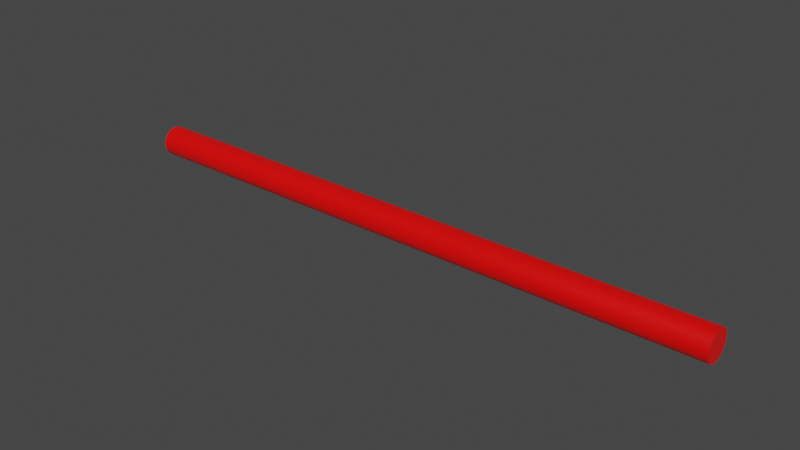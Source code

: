 # Source: projectiles.blend  (saved by Blender 3.6.11; exported with 4.5.12 LTS)
import bpy
from mathutils import Matrix  # noqa: F401  (used for matrix-valued properties, if any)

bpy.ops.wm.read_factory_settings(use_empty=True)
scene = bpy.context.scene
scene.name = 'Scene'

# ---- materials (node trees are filled in below, after node groups)
mat_laser_red = bpy.data.materials.new('laser.red')
mat_laser_red.use_transparent_shadow = False
mat_laser_red.diffuse_color = (1.0, 0.0, 0.0, 1.0)

# ---- material node trees
mat_laser_red.use_nodes = True; mat_laser_red.node_tree.nodes.clear()
_N = mat_laser_red.node_tree.nodes; _L = mat_laser_red.node_tree.links
n0 = _N.new('ShaderNodeBsdfPrincipled'); n0.name = 'Principled BSDF'; n0.location = (10, 300)
n0.distribution = 'GGX'
n0.subsurface_method = 'RANDOM_WALK_SKIN'
n0.inputs[0].default_value = (1.0, 0.0, 0.0, 1.0)
n0.inputs[2].default_value = 0.4
n0.inputs[27].default_value = (0.0, 0.0, 0.0, 1.0)
n0.inputs[28].default_value = 1.0
n1 = _N.new('ShaderNodeOutputMaterial'); n1.name = 'Material Output'; n1.location = (320, 270)
_L.new(n0.outputs[0], n1.inputs[0])
n1.is_active_output = True

# ---- world
world_world = bpy.data.worlds.new('World'); scene.world = world_world
world_world.use_nodes = True; world_world.node_tree.nodes.clear()
_N = world_world.node_tree.nodes; _L = world_world.node_tree.links
n0 = _N.new('ShaderNodeOutputWorld'); n0.name = 'World Output'; n0.location = (300, 300)
n1 = _N.new('ShaderNodeBackground'); n1.name = 'Background'; n1.location = (10, 300)
n1.inputs[0].default_value = (0.05088, 0.05088, 0.05088, 1.0)
_L.new(n1.outputs[0], n0.inputs[0])
n0.is_active_output = True
world_world.color = (0.05088, 0.05088, 0.05088)
world_world.use_sun_shadow = False
world_world.sun_shadow_jitter_overblur = 0.0

# ---- meshes
me_projectile_laser = bpy.data.meshes.new('projectile.laser')
me_projectile_laser.from_pydata([(0.0, 1.0, -15.51), (0.0, 1.0, 25.08), (0.1951, 0.9808, -15.51), (0.1951, 0.9808, 25.08), (0.3827, 0.9239, -15.51), (0.3827, 0.9239, 25.08), (0.5556, 0.8315, -15.51), (0.5556, 0.8315, 25.08), (0.7071, 0.7071, -15.51), (0.7071, 0.7071, 25.08), (0.8315, 0.5556, -15.51), (0.8315, 0.5556, 25.08), (0.9239, 0.3827, -15.51), (0.9239, 0.3827, 25.08), (0.9808, 0.1951, -15.51), (0.9808, 0.1951, 25.08), (1.0, 5.903e-07, -15.51), (1.0, -1.096e-06, 25.08), (0.9808, -0.1951, -15.51), (0.9808, -0.1951, 25.08), (0.9239, -0.3827, -15.51), (0.9239, -0.3827, 25.08), (0.8315, -0.5556, -15.51), (0.8315, -0.5556, 25.08), (0.7071, -0.7071, -15.51), (0.7071, -0.7071, 25.08), (0.5556, -0.8315, -15.51), (0.5556, -0.8315, 25.08), (0.3827, -0.9239, -15.51), (0.3827, -0.9239, 25.08), (0.1951, -0.9808, -15.51), (0.1951, -0.9808, 25.08), (-8.742e-08, -1.0, -15.51), (-8.742e-08, -1.0, 25.08), (-0.1951, -0.9808, -15.51), (-0.1951, -0.9808, 25.08), (-0.3827, -0.9239, -15.51), (-0.3827, -0.9239, 25.08), (-0.5556, -0.8315, -15.51), (-0.5556, -0.8315, 25.08), (-0.7071, -0.7071, -15.51), (-0.7071, -0.7071, 25.08), (-0.8315, -0.5556, -15.51), (-0.8315, -0.5556, 25.08), (-0.9239, -0.3827, -15.51), (-0.9239, -0.3827, 25.08), (-0.9808, -0.1951, -15.51), (-0.9808, -0.1951, 25.08), (-1.0, 6.46e-07, -15.51), (-1.0, -1.041e-06, 25.08), (-0.9808, 0.1951, -15.51), (-0.9808, 0.1951, 25.08), (-0.9239, 0.3827, -15.51), (-0.9239, 0.3827, 25.08), (-0.8315, 0.5556, -15.51), (-0.8315, 0.5556, 25.08), (-0.7071, 0.7071, -15.51), (-0.7071, 0.7071, 25.08), (-0.5556, 0.8315, -15.51), (-0.5556, 0.8315, 25.08), (-0.3827, 0.9239, -15.51), (-0.3827, 0.9239, 25.08), (-0.1951, 0.9808, -15.51), (-0.1951, 0.9808, 25.08)], [], [(22, 30, 14, 18), (9, 8, 6, 7), (5, 4, 2, 3), (13, 12, 10, 11), (30, 46, 62, 14), (17, 16, 14, 15), (53, 52, 50, 51), (63, 62, 60, 61), (33, 32, 30, 31), (25, 24, 22, 23), (19, 18, 16, 17), (11, 10, 8, 9), (23, 22, 20, 21), (1, 0, 62, 63), (27, 26, 24, 25), (37, 36, 34, 35), (61, 60, 58, 59), (21, 20, 18, 19), (59, 58, 56, 57), (39, 38, 36, 37), (51, 50, 48, 49), (37, 21, 5, 53), (55, 54, 52, 53), (31, 30, 28, 29), (49, 48, 46, 47), (29, 28, 26, 27), (45, 44, 42, 43), (43, 42, 40, 41), (57, 56, 54, 55), (41, 40, 38, 39), (5, 3, 1), (1, 63, 61), (61, 59, 57), (41, 37, 45, 43), (53, 51, 49), (49, 47, 45), (25, 21, 29, 27), (41, 39, 37), (37, 35, 33), (33, 31, 29), (25, 23, 21), (21, 19, 17), (17, 15, 13), (22, 26, 28, 30), (9, 7, 5), (46, 54, 58, 62), (29, 21, 37, 33), (61, 53, 5, 1), (62, 6, 10, 14), (15, 14, 12, 13), (35, 34, 32, 33), (3, 2, 0, 1), (62, 0, 2), (61, 57, 55, 53), (6, 8, 10), (10, 12, 14), (14, 16, 18), (18, 20, 22), (22, 24, 26), (62, 2, 4, 6), (30, 32, 34), (34, 36, 38), (46, 50, 52, 54), (42, 44, 46), (46, 48, 50), (9, 5, 13, 11), (54, 56, 58), (58, 60, 62), (38, 46, 30, 34), (45, 37, 53, 49), (42, 46, 38, 40), (13, 5, 21, 17), (47, 46, 44, 45), (7, 6, 4, 5)])
me_projectile_laser.polygons.foreach_set('use_smooth', [0, 1, 0, 0, 0, 0, 0, 0, 0, 0, 0, 0, 0, 0, 0, 0, 0, 0, 0, 0, 0, 0, 0, 0, 0, 0, 0, 0, 0, 0, 0, 0, 0, 0, 0, 0, 0, 0, 0, 0, 0, 0, 0, 0, 0, 0, 0, 0, 0, 0, 0, 0, 0, 0, 0, 0, 0, 0, 0, 0, 0, 0, 0, 0, 0, 0, 0, 0, 0, 0, 0, 0, 0, 0])
_uv = me_projectile_laser.uv_layers.new(name='UVMap')
_uv.uv.foreach_set('vector', [0.9496, 0.1167, 0.7968, 0.01461, 0.9854, 0.2968, 0.9854, 0.2032, 0.875, 1.0, 0.875, 0.5, 0.9062, 0.5, 0.9062, 1.0, 0.9375, 1.0, 0.9375, 0.5, 0.9688, 0.5, 0.9688, 1.0, 0.8125, 1.0, 0.8125, 0.5, 0.8438, 0.5, 0.8438, 1.0, 0.7968, 0.01461, 0.5146, 0.2032, 0.7032, 0.4854, 0.9854, 0.2968, 0.75, 1.0, 0.75, 0.5, 0.7812, 0.5, 0.7812, 1.0, 0.1875, 1.0, 0.1875, 0.5, 0.2188, 0.5, 0.2188, 1.0, 0.03125, 1.0, 0.03125, 0.5, 0.0625, 0.5, 0.0625, 1.0, 0.5, 1.0, 0.5, 0.5, 0.5312, 0.5, 0.5312, 1.0, 0.625, 1.0, 0.625, 0.5, 0.6562, 0.5, 0.6562, 1.0, 0.7188, 1.0, 0.7188, 0.5, 0.75, 0.5, 0.75, 1.0, 0.8438, 1.0, 0.8438, 0.5, 0.875, 0.5, 0.875, 1.0, 0.6562, 1.0, 0.6562, 0.5, 0.6875, 0.5, 0.6875, 1.0, 0.0, 1.0, 0.0, 0.5, 0.03125, 0.5, 0.03125, 1.0, 0.5938, 1.0, 0.5938, 0.5, 0.625, 0.5, 0.625, 1.0, 0.4375, 1.0, 0.4375, 0.5, 0.4688, 0.5, 0.4688, 1.0, 0.0625, 1.0, 0.0625, 0.5, 0.09375, 0.5, 0.09375, 1.0, 0.6875, 1.0, 0.6875, 0.5, 0.7188, 0.5, 0.7188, 1.0, 0.09375, 1.0, 0.09375, 0.5, 0.125, 0.5, 0.125, 1.0, 0.4062, 1.0, 0.4062, 0.5, 0.4375, 0.5, 0.4375, 1.0, 0.2188, 1.0, 0.2188, 0.5, 0.25, 0.5, 0.25, 1.0, 0.1582, 0.02827, 0.4717, 0.1582, 0.3418, 0.4717, 0.02827, 0.3418, 0.1562, 1.0, 0.1562, 0.5, 0.1875, 0.5, 0.1875, 1.0, 0.5312, 1.0, 0.5312, 0.5, 0.5625, 0.5, 0.5625, 1.0, 0.25, 1.0, 0.25, 0.5, 0.2812, 0.5, 0.2812, 1.0, 0.5625, 1.0, 0.5625, 0.5, 0.5938, 0.5, 0.5938, 1.0, 0.3125, 1.0, 0.3125, 0.5, 0.3438, 0.5, 0.3438, 1.0, 0.3438, 1.0, 0.3438, 0.5, 0.375, 0.5, 0.375, 1.0, 0.125, 1.0, 0.125, 0.5, 0.1562, 0.5, 0.1562, 1.0, 0.375, 1.0, 0.375, 0.5, 0.4062, 0.5, 0.4062, 1.0, 0.3418, 0.4717, 0.2968, 0.4854, 0.25, 0.49, 0.25, 0.49, 0.2032, 0.4854, 0.1582, 0.4717, 0.1582, 0.4717, 0.1167, 0.4496, 0.08029, 0.4197, 0.08029, 0.08029, 0.1582, 0.02827, 0.02827, 0.1582, 0.05045, 0.1167, 0.02827, 0.3418, 0.01461, 0.2968, 0.01, 0.25, 0.01, 0.25, 0.01461, 0.2032, 0.02827, 0.1582, 0.4197, 0.08029, 0.4717, 0.1582, 0.3418, 0.02827, 0.3833, 0.05045, 0.08029, 0.08029, 0.1167, 0.05045, 0.1582, 0.02827, 0.1582, 0.02827, 0.2032, 0.01461, 0.25, 0.01, 0.25, 0.01, 0.2968, 0.01461, 0.3418, 0.02827, 0.4197, 0.08029, 0.4496, 0.1167, 0.4717, 0.1582, 0.4717, 0.1582, 0.4854, 0.2032, 0.49, 0.25, 0.49, 0.25, 0.4854, 0.2968, 0.4717, 0.3418, 0.9496, 0.1167, 0.8833, 0.05045, 0.8418, 0.02827, 0.7968, 0.01461, 0.4197, 0.4197, 0.3833, 0.4496, 0.3418, 0.4717, 0.5146, 0.2032, 0.5504, 0.3833, 0.6167, 0.4496, 0.7032, 0.4854, 0.3418, 0.02827, 0.4717, 0.1582, 0.1582, 0.02827, 0.25, 0.01, 0.1582, 0.4717, 0.02827, 0.3418, 0.3418, 0.4717, 0.25, 0.49, 0.7032, 0.4854, 0.8833, 0.4496, 0.9496, 0.3833, 0.9854, 0.2968, 0.7812, 1.0, 0.7812, 0.5, 0.8125, 0.5, 0.8125, 1.0, 0.4688, 1.0, 0.4688, 0.5, 0.5, 0.5, 0.5, 1.0, 0.9688, 1.0, 0.9688, 0.5, 1.0, 0.5, 1.0, 1.0, 0.7032, 0.4854, 0.75, 0.49, 0.7968, 0.4854, 0.1582, 0.4717, 0.08029, 0.4197, 0.05045, 0.3833, 0.02827, 0.3418, 0.8833, 0.4496, 0.9197, 0.4197, 0.9496, 0.3833, 0.9496, 0.3833, 0.9717, 0.3418, 0.9854, 0.2968, 0.9854, 0.2968, 0.99, 0.25, 0.9854, 0.2032, 0.9854, 0.2032, 0.9717, 0.1582, 0.9496, 0.1167, 0.9496, 0.1167, 0.9197, 0.08029, 0.8833, 0.05045, 0.7032, 0.4854, 0.7968, 0.4854, 0.8418, 0.4717, 0.8833, 0.4496, 0.7968, 0.01461, 0.75, 0.01, 0.7032, 0.01461, 0.7032, 0.01461, 0.6582, 0.02827, 0.6167, 0.05045, 0.5146, 0.2032, 0.5146, 0.2968, 0.5283, 0.3418, 0.5504, 0.3833, 0.5504, 0.1167, 0.5283, 0.1582, 0.5146, 0.2032, 0.5146, 0.2032, 0.51, 0.25, 0.5146, 0.2968, 0.4197, 0.4197, 0.3418, 0.4717, 0.4717, 0.3418, 0.4496, 0.3833, 0.5504, 0.3833, 0.5803, 0.4197, 0.6167, 0.4496, 0.6167, 0.4496, 0.6582, 0.4717, 0.7032, 0.4854, 0.6167, 0.05045, 0.5146, 0.2032, 0.7968, 0.01461, 0.7032, 0.01461, 0.02827, 0.1582, 0.1582, 0.02827, 0.02827, 0.3418, 0.01, 0.25, 0.5504, 0.1167, 0.5146, 0.2032, 0.6167, 0.05045, 0.5803, 0.08029, 0.4717, 0.3418, 0.3418, 0.4717, 0.4717, 0.1582, 0.49, 0.25, 0.2812, 1.0, 0.2812, 0.5, 0.3125, 0.5, 0.3125, 1.0, 0.9062, 1.0, 0.9062, 0.5, 0.9375, 0.5, 0.9375, 1.0])
me_projectile_laser.materials.append(mat_laser_red)
me_projectile_laser.update()
me_projectile_laser.normals_split_custom_set([tuple(v) for v in zip(*[iter([4.037e-06, 0.0, -1.0, 4.037e-06, 0.0, -1.0, 4.037e-06, 0.0, -1.0, 4.037e-06, 0.0, -1.0, 0.6344, 0.773, 3.371e-08, 0.6344, 0.773, 3.371e-08, 0.6344, 0.773, 3.371e-08, 0.6344, 0.773, 3.371e-08, 0.2903, 0.9569, 4.12e-08, 0.2903, 0.9569, 4.12e-08, 0.2903, 0.9569, 4.12e-08, 0.2903, 0.9569, 4.12e-08, 0.8819, 0.4714, 1.966e-08, 0.8819, 0.4714, 1.966e-08, 0.8819, 0.4714, 1.966e-08, 0.8819, 0.4714, 1.966e-08, -4.768e-07, 0.0, -1.0, -4.768e-07, 0.0, -1.0, -4.768e-07, 0.0, -1.0, -4.768e-07, 0.0, -1.0, 0.9952, 0.09802, 4.097e-09, 0.9952, 0.09802, 4.097e-09, 0.9952, 0.09802, 4.097e-09, 0.9952, 0.09802, 4.097e-09, -0.9569, 0.2903, 1.217e-08, -0.9569, 0.2903, 1.217e-08, -0.9569, 0.2903, 1.217e-08, -0.9569, 0.2903, 1.217e-08, -0.2903, 0.9569, 3.933e-08, -0.2903, 0.9569, 3.933e-08, -0.2903, 0.9569, 3.933e-08, -0.2903, 0.9569, 3.933e-08, 0.09802, -0.9952, -4.307e-08, 0.09802, -0.9952, -4.307e-08, 0.09802, -0.9952, -4.307e-08, 0.09802, -0.9952, -4.307e-08, 0.773, -0.6344, -2.715e-08, 0.773, -0.6344, -2.715e-08, 0.773, -0.6344, -2.715e-08, 0.773, -0.6344, -2.715e-08, 0.9952, -0.09802, -4.111e-09, 0.9952, -0.09802, -4.111e-09, 0.9952, -0.09802, -4.111e-09, 0.9952, -0.09802, -4.111e-09, 0.773, 0.6344, 2.809e-08, 0.773, 0.6344, 2.809e-08, 0.773, 0.6344, 2.809e-08, 0.773, 0.6344, 2.809e-08, 0.8819, -0.4714, -1.92e-08, 0.8819, -0.4714, -1.92e-08, 0.8819, -0.4714, -1.92e-08, 0.8819, -0.4714, -1.92e-08, -0.09802, 0.9952, 4.12e-08, -0.09802, 0.9952, 4.12e-08, -0.09802, 0.9952, 4.12e-08, -0.09802, 0.9952, 4.12e-08, 0.6344, -0.773, -3.184e-08, 0.6344, -0.773, -3.184e-08, 0.6344, -0.773, -3.184e-08, 0.6344, -0.773, -3.184e-08, -0.2903, -0.9569, -3.933e-08, -0.2903, -0.9569, -3.933e-08, -0.2903, -0.9569, -3.933e-08, -0.2903, -0.9569, -3.933e-08, -0.4714, 0.8819, 3.745e-08, -0.4714, 0.8819, 3.745e-08, -0.4714, 0.8819, 3.745e-08, -0.4714, 0.8819, 3.745e-08, 0.9569, -0.2903, -1.217e-08, 0.9569, -0.2903, -1.217e-08, 0.9569, -0.2903, -1.217e-08, 0.9569, -0.2903, -1.217e-08, -0.6344, 0.773, 3.09e-08, -0.6344, 0.773, 3.09e-08, -0.6344, 0.773, 3.09e-08, -0.6344, 0.773, 3.09e-08, -0.4714, -0.8819, -3.745e-08, -0.4714, -0.8819, -3.745e-08, -0.4714, -0.8819, -3.745e-08, -0.4714, -0.8819, -3.745e-08, -0.9952, 0.09802, 4.082e-09, -0.9952, 0.09802, 4.082e-09, -0.9952, 0.09802, 4.082e-09, -0.9952, 0.09802, 4.082e-09, 9.537e-07, 0.0, 1.0, 9.537e-07, 0.0, 1.0, 9.537e-07, 0.0, 1.0, 9.537e-07, 0.0, 1.0, -0.8819, 0.4714, 1.966e-08, -0.8819, 0.4714, 1.966e-08, -0.8819, 0.4714, 1.966e-08, -0.8819, 0.4714, 1.966e-08, 0.2903, -0.9569, -3.933e-08, 0.2903, -0.9569, -3.933e-08, 0.2903, -0.9569, -3.933e-08, 0.2903, -0.9569, -3.933e-08, -0.9952, -0.09802, -4.082e-09, -0.9952, -0.09802, -4.082e-09, -0.9952, -0.09802, -4.082e-09, -0.9952, -0.09802, -4.082e-09, 0.4714, -0.8819, -3.745e-08, 0.4714, -0.8819, -3.745e-08, 0.4714, -0.8819, -3.745e-08, 0.4714, -0.8819, -3.745e-08, -0.8819, -0.4714, -2.013e-08, -0.8819, -0.4714, -2.013e-08, -0.8819, -0.4714, -2.013e-08, -0.8819, -0.4714, -2.013e-08, -0.773, -0.6344, -2.622e-08, -0.773, -0.6344, -2.622e-08, -0.773, -0.6344, -2.622e-08, -0.773, -0.6344, -2.622e-08, -0.773, 0.6344, 2.809e-08, -0.773, 0.6344, 2.809e-08, -0.773, 0.6344, 2.809e-08, -0.773, 0.6344, 2.809e-08, -0.6344, -0.773, -3.277e-08, -0.6344, -0.773, -3.277e-08, -0.6344, -0.773, -3.277e-08, -0.6344, -0.773, -3.277e-08, 0.0, 0.0, 1.0, 0.0, 0.0, 1.0, 0.0, 0.0, 1.0, 0.0, 0.0, 1.0, 0.0, 0.0, 1.0, 0.0, 0.0, 1.0, 6.36e-05, 0.0, 1.0, 6.36e-05, 0.0, 1.0, 6.36e-05, 0.0, 1.0, -2.901e-05, 0.0, 1.0, -2.901e-05, 0.0, 1.0, -2.901e-05, 0.0, 1.0, -2.901e-05, 0.0, 1.0, 0.0003522, -8.804e-09, 1.0, 0.0003522, 1.279e-08, 1.0, 0.0003522, -4.296e-08, 1.0, 0.0, 0.0, 1.0, 0.0, 0.0, 1.0, 0.0, 0.0, 1.0, -3.626e-05, 0.0, 1.0, -3.626e-05, 0.0, 1.0, -3.626e-05, 0.0, 1.0, -3.626e-05, 0.0, 1.0, 0.0, 0.0, 1.0, 0.0, 0.0, 1.0, 0.0, 0.0, 1.0, 1.59e-05, 0.0, 1.0, 1.59e-05, 0.0, 1.0, 1.59e-05, 0.0, 1.0, -3.18e-05, 0.0, 1.0, -3.18e-05, 0.0, 1.0, -3.18e-05, 0.0, 1.0, 0.0, 0.0, 1.0, 0.0, 0.0, 1.0, 0.0, 0.0, 1.0, -0.0002084, 6.054e-09, 1.0, -0.0002084, -8.971e-09, 1.0, -0.0002084, 3.006e-08, 1.0, -0.0002084, -2.154e-08, 1.0, -0.0002084, -5.108e-09, 1.0, -0.0002084, 2.474e-09, 1.0, 0.0, 0.0, -1.0, 0.0, 0.0, -1.0, 0.0, 0.0, -1.0, 0.0, 0.0, -1.0, 0.0, 0.0, 1.0, 0.0, 0.0, 1.0, 0.0, 0.0, 1.0, 2.018e-06, 0.0, -1.0, 2.018e-06, 0.0, -1.0, 2.018e-06, 0.0, -1.0, 2.018e-06, 0.0, -1.0, 1.514e-06, 0.0, 1.0, 1.514e-06, 0.0, 1.0, 1.514e-06, 0.0, 1.0, 1.514e-06, 0.0, 1.0, 2.523e-06, 0.0, 1.0, 2.523e-06, 0.0, 1.0, 2.523e-06, 0.0, 1.0, 2.523e-06, 0.0, 1.0, 0.0, 0.0, -1.0, 0.0, 0.0, -1.0, 0.0, 0.0, -1.0, 0.0, 0.0, -1.0, 0.9569, 0.2903, 1.217e-08, 0.9569, 0.2903, 1.217e-08, 0.9569, 0.2903, 1.217e-08, 0.9569, 0.2903, 1.217e-08, -0.09802, -0.9952, -4.307e-08, -0.09802, -0.9952, -4.307e-08, -0.09802, -0.9952, -4.307e-08, -0.09802, -0.9952, -4.307e-08, 0.09802, 0.9952, 4.307e-08, 0.09802, 0.9952, 4.307e-08, 0.09802, 0.9952, 4.307e-08, 0.09802, 0.9952, 4.307e-08, 0.0, 0.0, -1.0, 0.0, 0.0, -1.0, 0.0, 0.0, -1.0, -1.45e-05, 0.0, 1.0, 0.0003211, -6.243e-09, 1.0, 0.0003211, 1.282e-08, 1.0, -1.45e-05, 0.0, 1.0, 0.0, 0.0, -1.0, 0.0, 0.0, -1.0, 0.0, 0.0, -1.0, -6.36e-05, 0.0, -1.0, -6.36e-05, 0.0, -1.0, -6.36e-05, 0.0, -1.0, 0.0, 0.0, -1.0, 0.0, 0.0, -1.0, 0.0, 0.0, -1.0, 0.0002084, -4.373e-09, -1.0, 0.0002084, -2.359e-08, -1.0, 0.0002084, 2.106e-08, -1.0, 3.18e-05, 0.0, -1.0, 3.18e-05, 0.0, -1.0, 3.18e-05, 0.0, -1.0, 0.0, 0.0, -1.0, 0.0, 0.0, -1.0, 0.0, 0.0, -1.0, 0.0, 0.0, -1.0, 0.0, 0.0, -1.0, 0.0, 0.0, -1.0, 0.0, 0.0, -1.0, -3.18e-05, 0.0, -1.0, -3.18e-05, 0.0, -1.0, -3.18e-05, 0.0, -1.0, -7.251e-06, 0.0, -1.0, -7.251e-06, 0.0, -1.0, -7.251e-06, 0.0, -1.0, -7.251e-06, 0.0, -1.0, 0.0, 0.0, -1.0, 0.0, 0.0, -1.0, 0.0, 0.0, -1.0, 0.0, 0.0, -1.0, 0.0, 0.0, -1.0, 0.0, 0.0, -1.0, 0.0, 0.0, 1.0, 0.0, 0.0, 1.0, 0.0, 0.0, 1.0, 0.0, 0.0, 1.0, -3.18e-05, 0.0, -1.0, -3.18e-05, 0.0, -1.0, -3.18e-05, 0.0, -1.0, -3.18e-05, 0.0, -1.0, -3.18e-05, 0.0, -1.0, -3.18e-05, 0.0, -1.0, 0.0, 0.0, -1.0, 0.0, 0.0, -1.0, 0.0, 0.0, -1.0, 0.0, 0.0, -1.0, 0.0, 0.0, 1.0, 0.0, 0.0, 1.0, 0.0, 0.0, 1.0, 0.0, 0.0, 1.0, -7.251e-06, 0.0, -1.0, -7.251e-06, 0.0, -1.0, -7.251e-06, 0.0, -1.0, -7.251e-06, 0.0, -1.0, -4.037e-06, 0.0, 1.0, -4.037e-06, 0.0, 1.0, -4.037e-06, 0.0, 1.0, -4.037e-06, 0.0, 1.0, -0.9569, -0.2903, -1.217e-08, -0.9569, -0.2903, -1.217e-08, -0.9569, -0.2903, -1.217e-08, -0.9569, -0.2903, -1.217e-08, 0.4714, 0.8819, 3.745e-08, 0.4714, 0.8819, 3.745e-08, 0.4714, 0.8819, 3.745e-08, 0.4714, 0.8819, 3.745e-08])] * 3)])

# ---- objects
ob_projectile_laser = bpy.data.objects.new('projectile.laser', me_projectile_laser)

# ---- transforms, parenting, visibility, modifiers, constraints
ob_projectile_laser.location = (0.0, 0.0, 0.0)
ob_projectile_laser.rotation_mode = 'QUATERNION'
ob_projectile_laser.rotation_quaternion = (1.0, 0.0, 1.0, 0.0)
ob_projectile_laser.scale = (0.01031, 0.01031, 0.01031)

# ---- collection membership
scene.collection.objects.link(ob_projectile_laser)

# ---- scene / render settings (as saved in the file)
scene.frame_start = 1; scene.frame_end = 250; scene.frame_set(1)
scene.render.engine = 'BLENDER_EEVEE_NEXT'
scene.cycles.sampling_pattern = 'TABULATED_SOBOL'
scene.view_settings.view_transform = 'Filmic'
bpy.context.view_layer.update()

# ---- added for rendering (the .blend has no active camera and no usable light): camera, sun
cam_auto = bpy.data.cameras.new('AutoCamera')
cam_auto.lens = 50.0
cam_auto.sensor_width = 36.0
cam_auto.clip_end = 1000.0
ob_auto_camera = bpy.data.objects.new('AutoCamera', cam_auto)
scene.collection.objects.link(ob_auto_camera)
ob_auto_camera.location = (0.437566, -0.465812, 0.310541)
ob_auto_camera.rotation_euler = (1.09748, -7.21219e-08, 0.694738)
scene.camera = ob_auto_camera
light_auto_sun = bpy.data.lights.new('AutoSun', 'SUN')
light_auto_sun.energy = 3.0
light_auto_sun.angle = 0.0523599
ob_auto_sun = bpy.data.objects.new('AutoSun', light_auto_sun)
scene.collection.objects.link(ob_auto_sun)
ob_auto_sun.rotation_euler = (0.872665, 0.174533, 0.523599)
bpy.context.view_layer.update()
